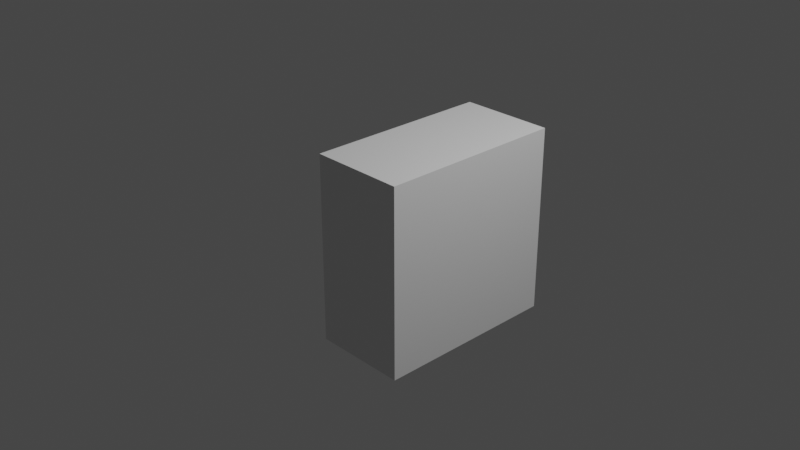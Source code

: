 # Source: spikes.blend  (saved by Blender 3.6.11; exported with 4.5.12 LTS)
import bpy
from mathutils import Matrix  # noqa: F401  (used for matrix-valued properties, if any)

bpy.ops.wm.read_factory_settings(use_empty=True)
scene = bpy.context.scene
scene.name = 'Scene'

# ---- collections
col_collection = bpy.data.collections.new('Collection'); scene.collection.children.link(col_collection)

# ---- materials (node trees are filled in below, after node groups)
mat_material = bpy.data.materials.new('Material')
mat_material.alpha_threshold = 0.0
mat_material.use_transparent_shadow = False
mat_material.roughness = 0.5
mat_material.line_color = (0.0, 0.0, 0.0, 1.0)

# ---- material node trees
mat_material.use_nodes = True; mat_material.node_tree.nodes.clear()
_N = mat_material.node_tree.nodes; _L = mat_material.node_tree.links
n0 = _N.new('ShaderNodeOutputMaterial'); n0.name = 'Material Output'; n0.location = (300, 300)
n1 = _N.new('ShaderNodeBsdfPrincipled'); n1.name = 'Principled BSDF'; n1.location = (10, 300)
n1.distribution = 'GGX'
n1.subsurface_method = 'RANDOM_WALK_SKIN'
n1.inputs[3].default_value = 1.45
n1.inputs[27].default_value = (0.0, 0.0, 0.0, 1.0)
n1.inputs[28].default_value = 1.0
_L.new(n1.outputs[0], n0.inputs[0])
n0.is_active_output = True

# ---- world
world_world = bpy.data.worlds.new('World'); scene.world = world_world
world_world.use_nodes = True; world_world.node_tree.nodes.clear()
_N = world_world.node_tree.nodes; _L = world_world.node_tree.links
n0 = _N.new('ShaderNodeOutputWorld'); n0.name = 'World Output'; n0.location = (300, 300)
n1 = _N.new('ShaderNodeBackground'); n1.name = 'Background'; n1.location = (10, 300)
n1.inputs[0].default_value = (0.05088, 0.05088, 0.05088, 1.0)
_L.new(n1.outputs[0], n0.inputs[0])
n0.is_active_output = True
world_world.color = (0.05088, 0.05088, 0.05088)
world_world.use_sun_shadow = False
world_world.sun_shadow_jitter_overblur = 0.0

# ---- cameras
cam_camera = bpy.data.cameras.new('Camera')
cam_camera.clip_end = 100.0
cam_camera.ortho_scale = 7.314

# ---- lights
light_light = bpy.data.lights.new('Light', 'POINT')
light_light.transmission_factor = 0.0
light_light.energy = 1000.0
light_light.shadow_soft_size = 0.1
light_light.shadow_maximum_resolution = 0.006
light_light.use_absolute_resolution = True

# ---- meshes
me_cube = bpy.data.meshes.new('Cube')
me_cube.from_pydata([(1.0, 1.0, 1.0), (1.0, 1.0, -1.0), (1.0, -1.0, 1.0), (1.0, -1.0, -1.0), (-1.0, 0.003155, 0.003155), (-0.003155, 1.0, 1.0), (-1.0, 0.003155, -0.003155), (-0.003155, 1.0, -1.0), (-1.0, -0.003155, 0.003155), (-0.003155, -1.0, 1.0), (-0.003155, -1.0, -1.0), (-1.0, -0.003155, -0.003155)], [], [(7, 1, 3, 10), (0, 5, 9, 2), (3, 2, 9, 10), (1, 0, 2, 3), (11, 8, 4, 6), (7, 10, 11, 6), (10, 9, 8, 11), (5, 7, 6, 4), (9, 5, 4, 8), (7, 5, 0, 1)])
_uv = me_cube.uv_layers.new(name='UVMap')
_uv.uv.foreach_set('vector', [0.2496, 0.5, 0.375, 0.5, 0.375, 0.75, 0.2496, 0.75, 0.625, 0.5, 0.7504, 0.5, 0.7504, 0.75, 0.625, 0.75, 0.375, 0.75, 0.625, 0.75, 0.625, 0.8754, 0.375, 0.8754, 0.375, 0.5, 0.625, 0.5, 0.625, 0.75, 0.375, 0.75, 0.4996, 0.1246, 0.5004, 0.1246, 0.5004, 0.1254, 0.4996, 0.1254, 0.375, 0.25, 0.375, 0.0, 0.4996, 0.1246, 0.4996, 0.1254, 0.375, 0.0, 0.625, 0.0, 0.5004, 0.1246, 0.4996, 0.1246, 0.625, 0.3746, 0.375, 0.3746, 0.4996, 0.1254, 0.5004, 0.1254, 0.625, 0.0, 0.625, 0.25, 0.5004, 0.1254, 0.5004, 0.1246, 0.375, 0.3746, 0.625, 0.3746, 0.625, 0.5, 0.375, 0.5])
me_cube.materials.append(mat_material)
me_cube.use_mirror_vertex_groups = False
me_cube.update()

# ---- objects
ob_cube = bpy.data.objects.new('Cube', me_cube)
ob_light = bpy.data.objects.new('Light', light_light)
ob_camera = bpy.data.objects.new('Camera', cam_camera)

# ---- transforms, parenting, visibility, modifiers, constraints
ob_cube.location = (0.0, 0.0, 0.0)
ob_cube.lock_rotations_4d = False
ob_cube.empty_display_type = 'ARROWS'
ob_cube.lineart.crease_threshold = 0.0
ob_light.location = (4.076, 1.005, 5.904)
ob_light.rotation_euler = (0.6503, 0.05522, 1.866)
ob_light.lock_rotations_4d = False
ob_light.empty_display_type = 'ARROWS'
ob_light.color = (0.0, 0.0, 0.0, 0.0)
ob_light.lineart.crease_threshold = 0.0
ob_camera.location = (7.359, -6.926, 4.958)
ob_camera.rotation_euler = (1.109, 0.0, 0.8149)
ob_camera.lock_rotations_4d = False
ob_camera.empty_display_type = 'ARROWS'
ob_camera.color = (0.0, 0.0, 0.0, 0.0)
ob_camera.display_type = 'WIRE'
ob_camera.lineart.crease_threshold = 0.0

# ---- collection membership
col_collection.objects.link(ob_cube)
col_collection.objects.link(ob_light)
col_collection.objects.link(ob_camera)

# ---- scene / render settings (as saved in the file)
scene.camera = ob_camera
scene.frame_start = 1; scene.frame_end = 250; scene.frame_set(1)
scene.render.engine = 'BLENDER_EEVEE_NEXT'
scene.cycles.sampling_pattern = 'TABULATED_SOBOL'
scene.view_settings.view_transform = 'Filmic'
bpy.context.view_layer.update()
